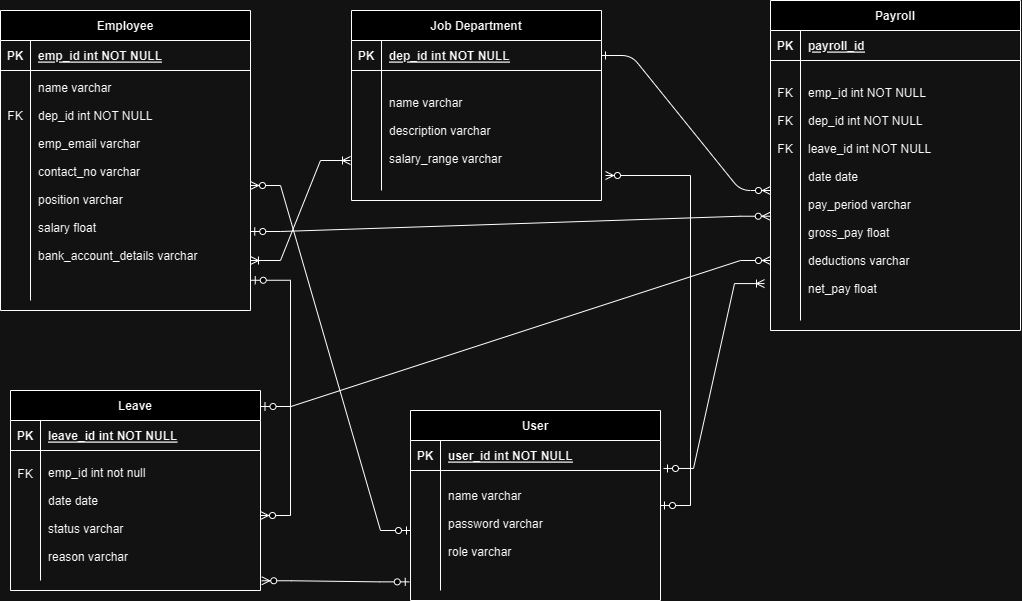

The diagram above was exported from draw.io. Its source (the exported page's mxGraphModel, read from the mxfile embedded in the PNG):
<mxGraphModel dx="2008" dy="594" grid="1" gridSize="10" guides="1" tooltips="1" connect="1" arrows="1" fold="1" page="1" pageScale="1" pageWidth="850" pageHeight="1100" math="0" shadow="0" extFonts="Permanent Marker^https://fonts.googleapis.com/css?family=Permanent+Marker">
  <root>
    <mxCell id="0" />
    <mxCell id="1" parent="0" />
    <mxCell id="C-vyLk0tnHw3VtMMgP7b-12" value="" style="edgeStyle=entityRelationEdgeStyle;endArrow=ERzeroToMany;startArrow=ERone;endFill=1;startFill=0;" parent="1" source="C-vyLk0tnHw3VtMMgP7b-3" target="C-vyLk0tnHw3VtMMgP7b-17" edge="1">
      <mxGeometry width="100" height="100" relative="1" as="geometry">
        <mxPoint x="400" y="180" as="sourcePoint" />
        <mxPoint x="460" y="205" as="targetPoint" />
      </mxGeometry>
    </mxCell>
    <mxCell id="C-vyLk0tnHw3VtMMgP7b-2" value="Job Department" style="shape=table;startSize=30;container=1;collapsible=1;childLayout=tableLayout;fixedRows=1;rowLines=0;fontStyle=1;align=center;resizeLast=1;" parent="1" vertex="1">
      <mxGeometry x="151" y="20" width="250" height="190" as="geometry" />
    </mxCell>
    <mxCell id="C-vyLk0tnHw3VtMMgP7b-3" value="" style="shape=partialRectangle;collapsible=0;dropTarget=0;pointerEvents=0;fillColor=none;points=[[0,0.5],[1,0.5]];portConstraint=eastwest;top=0;left=0;right=0;bottom=1;" parent="C-vyLk0tnHw3VtMMgP7b-2" vertex="1">
      <mxGeometry y="30" width="250" height="30" as="geometry" />
    </mxCell>
    <mxCell id="C-vyLk0tnHw3VtMMgP7b-4" value="PK" style="shape=partialRectangle;overflow=hidden;connectable=0;fillColor=none;top=0;left=0;bottom=0;right=0;fontStyle=1;" parent="C-vyLk0tnHw3VtMMgP7b-3" vertex="1">
      <mxGeometry width="30" height="30" as="geometry">
        <mxRectangle width="30" height="30" as="alternateBounds" />
      </mxGeometry>
    </mxCell>
    <mxCell id="C-vyLk0tnHw3VtMMgP7b-5" value="dep_id int NOT NULL" style="shape=partialRectangle;overflow=hidden;connectable=0;fillColor=none;top=0;left=0;bottom=0;right=0;align=left;spacingLeft=6;fontStyle=5;" parent="C-vyLk0tnHw3VtMMgP7b-3" vertex="1">
      <mxGeometry x="30" width="220" height="30" as="geometry">
        <mxRectangle width="220" height="30" as="alternateBounds" />
      </mxGeometry>
    </mxCell>
    <mxCell id="C-vyLk0tnHw3VtMMgP7b-6" value="" style="shape=partialRectangle;collapsible=0;dropTarget=0;pointerEvents=0;fillColor=none;points=[[0,0.5],[1,0.5]];portConstraint=eastwest;top=0;left=0;right=0;bottom=0;" parent="C-vyLk0tnHw3VtMMgP7b-2" vertex="1">
      <mxGeometry y="60" width="250" height="120" as="geometry" />
    </mxCell>
    <mxCell id="C-vyLk0tnHw3VtMMgP7b-7" value="" style="shape=partialRectangle;overflow=hidden;connectable=0;fillColor=none;top=0;left=0;bottom=0;right=0;" parent="C-vyLk0tnHw3VtMMgP7b-6" vertex="1">
      <mxGeometry width="30" height="120" as="geometry">
        <mxRectangle width="30" height="120" as="alternateBounds" />
      </mxGeometry>
    </mxCell>
    <mxCell id="C-vyLk0tnHw3VtMMgP7b-8" value="name varchar&#10;&#10;description varchar&#10;&#10;salary_range varchar" style="shape=partialRectangle;overflow=hidden;connectable=0;fillColor=none;top=0;left=0;bottom=0;right=0;align=left;spacingLeft=6;" parent="C-vyLk0tnHw3VtMMgP7b-6" vertex="1">
      <mxGeometry x="30" width="220" height="120" as="geometry">
        <mxRectangle width="220" height="120" as="alternateBounds" />
      </mxGeometry>
    </mxCell>
    <mxCell id="C-vyLk0tnHw3VtMMgP7b-13" value="Payroll" style="shape=table;startSize=30;container=1;collapsible=1;childLayout=tableLayout;fixedRows=1;rowLines=0;fontStyle=1;align=center;resizeLast=1;" parent="1" vertex="1">
      <mxGeometry x="570" y="10" width="250" height="330" as="geometry" />
    </mxCell>
    <mxCell id="C-vyLk0tnHw3VtMMgP7b-14" value="" style="shape=partialRectangle;collapsible=0;dropTarget=0;pointerEvents=0;fillColor=none;points=[[0,0.5],[1,0.5]];portConstraint=eastwest;top=0;left=0;right=0;bottom=1;" parent="C-vyLk0tnHw3VtMMgP7b-13" vertex="1">
      <mxGeometry y="30" width="250" height="30" as="geometry" />
    </mxCell>
    <mxCell id="C-vyLk0tnHw3VtMMgP7b-15" value="PK" style="shape=partialRectangle;overflow=hidden;connectable=0;fillColor=none;top=0;left=0;bottom=0;right=0;fontStyle=1;" parent="C-vyLk0tnHw3VtMMgP7b-14" vertex="1">
      <mxGeometry width="30" height="30" as="geometry">
        <mxRectangle width="30" height="30" as="alternateBounds" />
      </mxGeometry>
    </mxCell>
    <mxCell id="C-vyLk0tnHw3VtMMgP7b-16" value="payroll_id" style="shape=partialRectangle;overflow=hidden;connectable=0;fillColor=none;top=0;left=0;bottom=0;right=0;align=left;spacingLeft=6;fontStyle=5;" parent="C-vyLk0tnHw3VtMMgP7b-14" vertex="1">
      <mxGeometry x="30" width="220" height="30" as="geometry">
        <mxRectangle width="220" height="30" as="alternateBounds" />
      </mxGeometry>
    </mxCell>
    <mxCell id="C-vyLk0tnHw3VtMMgP7b-17" value="" style="shape=partialRectangle;collapsible=0;dropTarget=0;pointerEvents=0;fillColor=none;points=[[0,0.5],[1,0.5]];portConstraint=eastwest;top=0;left=0;right=0;bottom=0;" parent="C-vyLk0tnHw3VtMMgP7b-13" vertex="1">
      <mxGeometry y="60" width="250" height="260" as="geometry" />
    </mxCell>
    <mxCell id="C-vyLk0tnHw3VtMMgP7b-18" value="FK&#10;&#10;FK&#10;&#10;FK&#10;&#10;&#10;&#10;&#10;&#10;&#10;&#10;&#10;&#10;" style="shape=partialRectangle;overflow=hidden;connectable=0;fillColor=none;top=0;left=0;bottom=0;right=0;" parent="C-vyLk0tnHw3VtMMgP7b-17" vertex="1">
      <mxGeometry width="30" height="260" as="geometry">
        <mxRectangle width="30" height="260" as="alternateBounds" />
      </mxGeometry>
    </mxCell>
    <mxCell id="C-vyLk0tnHw3VtMMgP7b-19" value="emp_id int NOT NULL&#10;&#10;dep_id int NOT NULL&#10;&#10;leave_id int NOT NULL&#10;&#10;date date&#10;&#10;pay_period varchar&#10;&#10;gross_pay float&#10;&#10;deductions varchar&#10;&#10;net_pay float" style="shape=partialRectangle;overflow=hidden;connectable=0;fillColor=none;top=0;left=0;bottom=0;right=0;align=left;spacingLeft=6;" parent="C-vyLk0tnHw3VtMMgP7b-17" vertex="1">
      <mxGeometry x="30" width="220" height="260" as="geometry">
        <mxRectangle width="220" height="260" as="alternateBounds" />
      </mxGeometry>
    </mxCell>
    <mxCell id="C-vyLk0tnHw3VtMMgP7b-23" value="Employee" style="shape=table;startSize=30;container=1;collapsible=1;childLayout=tableLayout;fixedRows=1;rowLines=0;fontStyle=1;align=center;resizeLast=1;" parent="1" vertex="1">
      <mxGeometry x="-200" y="20" width="250" height="300" as="geometry" />
    </mxCell>
    <mxCell id="C-vyLk0tnHw3VtMMgP7b-24" value="" style="shape=partialRectangle;collapsible=0;dropTarget=0;pointerEvents=0;fillColor=none;points=[[0,0.5],[1,0.5]];portConstraint=eastwest;top=0;left=0;right=0;bottom=1;" parent="C-vyLk0tnHw3VtMMgP7b-23" vertex="1">
      <mxGeometry y="30" width="250" height="30" as="geometry" />
    </mxCell>
    <mxCell id="C-vyLk0tnHw3VtMMgP7b-25" value="PK" style="shape=partialRectangle;overflow=hidden;connectable=0;fillColor=none;top=0;left=0;bottom=0;right=0;fontStyle=1;" parent="C-vyLk0tnHw3VtMMgP7b-24" vertex="1">
      <mxGeometry width="30" height="30" as="geometry">
        <mxRectangle width="30" height="30" as="alternateBounds" />
      </mxGeometry>
    </mxCell>
    <mxCell id="C-vyLk0tnHw3VtMMgP7b-26" value="emp_id int NOT NULL " style="shape=partialRectangle;overflow=hidden;connectable=0;fillColor=none;top=0;left=0;bottom=0;right=0;align=left;spacingLeft=6;fontStyle=5;" parent="C-vyLk0tnHw3VtMMgP7b-24" vertex="1">
      <mxGeometry x="30" width="220" height="30" as="geometry">
        <mxRectangle width="220" height="30" as="alternateBounds" />
      </mxGeometry>
    </mxCell>
    <mxCell id="C-vyLk0tnHw3VtMMgP7b-27" value="" style="shape=partialRectangle;collapsible=0;dropTarget=0;pointerEvents=0;fillColor=none;points=[[0,0.5],[1,0.5]];portConstraint=eastwest;top=0;left=0;right=0;bottom=0;" parent="C-vyLk0tnHw3VtMMgP7b-23" vertex="1">
      <mxGeometry y="60" width="250" height="230" as="geometry" />
    </mxCell>
    <mxCell id="C-vyLk0tnHw3VtMMgP7b-28" value="FK&#10;&#10;&#10;&#10;&#10;&#10;&#10;&#10;&#10;&#10;" style="shape=partialRectangle;overflow=hidden;connectable=0;fillColor=none;top=0;left=0;bottom=0;right=0;" parent="C-vyLk0tnHw3VtMMgP7b-27" vertex="1">
      <mxGeometry width="30" height="230" as="geometry">
        <mxRectangle width="30" height="230" as="alternateBounds" />
      </mxGeometry>
    </mxCell>
    <mxCell id="C-vyLk0tnHw3VtMMgP7b-29" value="name varchar&#10;&#10;dep_id int NOT NULL&#10;&#10;emp_email varchar&#10;&#10;contact_no varchar&#10;&#10;position varchar&#10;&#10;salary float&#10;&#10;bank_account_details varchar&#10;&#10;" style="shape=partialRectangle;overflow=hidden;connectable=0;fillColor=none;top=0;left=0;bottom=0;right=0;align=left;spacingLeft=6;" parent="C-vyLk0tnHw3VtMMgP7b-27" vertex="1">
      <mxGeometry x="30" width="220" height="230" as="geometry">
        <mxRectangle width="220" height="230" as="alternateBounds" />
      </mxGeometry>
    </mxCell>
    <mxCell id="srwKwPHLMGRQqnYRBpeE-4" value="Leave" style="shape=table;startSize=30;container=1;collapsible=1;childLayout=tableLayout;fixedRows=1;rowLines=0;fontStyle=1;align=center;resizeLast=1;" vertex="1" parent="1">
      <mxGeometry x="-190" y="400" width="250" height="200" as="geometry" />
    </mxCell>
    <mxCell id="srwKwPHLMGRQqnYRBpeE-5" value="" style="shape=partialRectangle;collapsible=0;dropTarget=0;pointerEvents=0;fillColor=none;points=[[0,0.5],[1,0.5]];portConstraint=eastwest;top=0;left=0;right=0;bottom=1;" vertex="1" parent="srwKwPHLMGRQqnYRBpeE-4">
      <mxGeometry y="30" width="250" height="30" as="geometry" />
    </mxCell>
    <mxCell id="srwKwPHLMGRQqnYRBpeE-6" value="PK" style="shape=partialRectangle;overflow=hidden;connectable=0;fillColor=none;top=0;left=0;bottom=0;right=0;fontStyle=1;" vertex="1" parent="srwKwPHLMGRQqnYRBpeE-5">
      <mxGeometry width="30" height="30" as="geometry">
        <mxRectangle width="30" height="30" as="alternateBounds" />
      </mxGeometry>
    </mxCell>
    <mxCell id="srwKwPHLMGRQqnYRBpeE-7" value="leave_id int NOT NULL" style="shape=partialRectangle;overflow=hidden;connectable=0;fillColor=none;top=0;left=0;bottom=0;right=0;align=left;spacingLeft=6;fontStyle=5;" vertex="1" parent="srwKwPHLMGRQqnYRBpeE-5">
      <mxGeometry x="30" width="220" height="30" as="geometry">
        <mxRectangle width="220" height="30" as="alternateBounds" />
      </mxGeometry>
    </mxCell>
    <mxCell id="srwKwPHLMGRQqnYRBpeE-8" value="" style="shape=partialRectangle;collapsible=0;dropTarget=0;pointerEvents=0;fillColor=none;points=[[0,0.5],[1,0.5]];portConstraint=eastwest;top=0;left=0;right=0;bottom=0;" vertex="1" parent="srwKwPHLMGRQqnYRBpeE-4">
      <mxGeometry y="60" width="250" height="130" as="geometry" />
    </mxCell>
    <mxCell id="srwKwPHLMGRQqnYRBpeE-9" value="FK&#10;&#10;&#10;&#10;&#10;&#10;" style="shape=partialRectangle;overflow=hidden;connectable=0;fillColor=none;top=0;left=0;bottom=0;right=0;" vertex="1" parent="srwKwPHLMGRQqnYRBpeE-8">
      <mxGeometry width="30" height="130" as="geometry">
        <mxRectangle width="30" height="130" as="alternateBounds" />
      </mxGeometry>
    </mxCell>
    <mxCell id="srwKwPHLMGRQqnYRBpeE-10" value="&#10;emp_id int not null&#10;&#10;date date&#10;&#10;status varchar&#10;&#10;reason varchar&#10;&#10;&#10;&#10;&#10;&#10;&#10;&#10;" style="shape=partialRectangle;overflow=hidden;connectable=0;fillColor=none;top=0;left=0;bottom=0;right=0;align=left;spacingLeft=6;" vertex="1" parent="srwKwPHLMGRQqnYRBpeE-8">
      <mxGeometry x="30" width="220" height="130" as="geometry">
        <mxRectangle width="220" height="130" as="alternateBounds" />
      </mxGeometry>
    </mxCell>
    <mxCell id="srwKwPHLMGRQqnYRBpeE-17" value="" style="edgeStyle=entityRelationEdgeStyle;fontSize=12;html=1;endArrow=ERzeroToMany;startArrow=ERzeroToOne;rounded=0;exitX=1.003;exitY=0.912;exitDx=0;exitDy=0;exitPerimeter=0;" edge="1" parent="1" source="C-vyLk0tnHw3VtMMgP7b-27" target="srwKwPHLMGRQqnYRBpeE-8">
      <mxGeometry width="100" height="100" relative="1" as="geometry">
        <mxPoint x="50" y="350.00000000000006" as="sourcePoint" />
        <mxPoint x="59.5" y="513.29" as="targetPoint" />
        <Array as="points">
          <mxPoint x="-10.5" y="824.98" />
          <mxPoint x="132.75" y="578.98" />
          <mxPoint x="160" y="510" />
        </Array>
      </mxGeometry>
    </mxCell>
    <mxCell id="srwKwPHLMGRQqnYRBpeE-18" value="" style="edgeStyle=entityRelationEdgeStyle;fontSize=12;html=1;endArrow=ERzeroToMany;startArrow=ERzeroToOne;rounded=0;exitX=1.001;exitY=0.7;exitDx=0;exitDy=0;exitPerimeter=0;entryX=-0.001;entryY=0.599;entryDx=0;entryDy=0;entryPerimeter=0;" edge="1" parent="1" source="C-vyLk0tnHw3VtMMgP7b-27" target="C-vyLk0tnHw3VtMMgP7b-17">
      <mxGeometry width="100" height="100" relative="1" as="geometry">
        <mxPoint x="54.25" y="229.99999999999994" as="sourcePoint" />
        <mxPoint x="511" y="242.2899999999999" as="targetPoint" />
      </mxGeometry>
    </mxCell>
    <mxCell id="srwKwPHLMGRQqnYRBpeE-34" value="" style="edgeStyle=entityRelationEdgeStyle;fontSize=12;html=1;endArrow=ERzeroToMany;startArrow=ERzeroToOne;rounded=0;exitX=1.002;exitY=0.08;exitDx=0;exitDy=0;exitPerimeter=0;entryX=0.008;entryY=0.796;entryDx=0;entryDy=0;entryPerimeter=0;" edge="1" parent="1" source="srwKwPHLMGRQqnYRBpeE-4">
      <mxGeometry width="100" height="100" relative="1" as="geometry">
        <mxPoint x="58" y="408.17" as="sourcePoint" />
        <mxPoint x="570" y="270" as="targetPoint" />
        <Array as="points">
          <mxPoint x="15" y="343.04" />
          <mxPoint x="25" y="408.04" />
          <mxPoint x="35" y="363.04" />
        </Array>
      </mxGeometry>
    </mxCell>
    <mxCell id="srwKwPHLMGRQqnYRBpeE-35" value="User" style="shape=table;startSize=30;container=1;collapsible=1;childLayout=tableLayout;fixedRows=1;rowLines=0;fontStyle=1;align=center;resizeLast=1;" vertex="1" parent="1">
      <mxGeometry x="210" y="420" width="250" height="190" as="geometry" />
    </mxCell>
    <mxCell id="srwKwPHLMGRQqnYRBpeE-36" value="" style="shape=partialRectangle;collapsible=0;dropTarget=0;pointerEvents=0;fillColor=none;points=[[0,0.5],[1,0.5]];portConstraint=eastwest;top=0;left=0;right=0;bottom=1;" vertex="1" parent="srwKwPHLMGRQqnYRBpeE-35">
      <mxGeometry y="30" width="250" height="30" as="geometry" />
    </mxCell>
    <mxCell id="srwKwPHLMGRQqnYRBpeE-37" value="PK" style="shape=partialRectangle;overflow=hidden;connectable=0;fillColor=none;top=0;left=0;bottom=0;right=0;fontStyle=1;" vertex="1" parent="srwKwPHLMGRQqnYRBpeE-36">
      <mxGeometry width="30" height="30" as="geometry">
        <mxRectangle width="30" height="30" as="alternateBounds" />
      </mxGeometry>
    </mxCell>
    <mxCell id="srwKwPHLMGRQqnYRBpeE-38" value="user_id int NOT NULL" style="shape=partialRectangle;overflow=hidden;connectable=0;fillColor=none;top=0;left=0;bottom=0;right=0;align=left;spacingLeft=6;fontStyle=5;" vertex="1" parent="srwKwPHLMGRQqnYRBpeE-36">
      <mxGeometry x="30" width="220" height="30" as="geometry">
        <mxRectangle width="220" height="30" as="alternateBounds" />
      </mxGeometry>
    </mxCell>
    <mxCell id="srwKwPHLMGRQqnYRBpeE-39" value="" style="shape=partialRectangle;collapsible=0;dropTarget=0;pointerEvents=0;fillColor=none;points=[[0,0.5],[1,0.5]];portConstraint=eastwest;top=0;left=0;right=0;bottom=0;" vertex="1" parent="srwKwPHLMGRQqnYRBpeE-35">
      <mxGeometry y="60" width="250" height="120" as="geometry" />
    </mxCell>
    <mxCell id="srwKwPHLMGRQqnYRBpeE-40" value="" style="shape=partialRectangle;overflow=hidden;connectable=0;fillColor=none;top=0;left=0;bottom=0;right=0;" vertex="1" parent="srwKwPHLMGRQqnYRBpeE-39">
      <mxGeometry width="30" height="120" as="geometry">
        <mxRectangle width="30" height="120" as="alternateBounds" />
      </mxGeometry>
    </mxCell>
    <mxCell id="srwKwPHLMGRQqnYRBpeE-41" value="name varchar&#10;&#10;password varchar&#10;&#10;role varchar&#10;" style="shape=partialRectangle;overflow=hidden;connectable=0;fillColor=none;top=0;left=0;bottom=0;right=0;align=left;spacingLeft=6;" vertex="1" parent="srwKwPHLMGRQqnYRBpeE-39">
      <mxGeometry x="30" width="220" height="120" as="geometry">
        <mxRectangle width="220" height="120" as="alternateBounds" />
      </mxGeometry>
    </mxCell>
    <mxCell id="srwKwPHLMGRQqnYRBpeE-43" value="" style="edgeStyle=entityRelationEdgeStyle;fontSize=12;html=1;endArrow=ERoneToMany;startArrow=ERzeroToOne;rounded=0;entryX=-0.024;entryY=0.858;entryDx=0;entryDy=0;entryPerimeter=0;exitX=1.012;exitY=-0.017;exitDx=0;exitDy=0;exitPerimeter=0;" edge="1" parent="1" source="srwKwPHLMGRQqnYRBpeE-39" target="C-vyLk0tnHw3VtMMgP7b-17">
      <mxGeometry width="100" height="100" relative="1" as="geometry">
        <mxPoint x="320" y="400" as="sourcePoint" />
        <mxPoint x="390" y="340" as="targetPoint" />
        <Array as="points">
          <mxPoint x="490" y="320" />
        </Array>
      </mxGeometry>
    </mxCell>
    <mxCell id="srwKwPHLMGRQqnYRBpeE-47" value="" style="edgeStyle=entityRelationEdgeStyle;fontSize=12;html=1;endArrow=ERzeroToMany;startArrow=ERzeroToOne;rounded=0;exitX=0;exitY=0.5;exitDx=0;exitDy=0;" edge="1" parent="1" source="srwKwPHLMGRQqnYRBpeE-39" target="C-vyLk0tnHw3VtMMgP7b-27">
      <mxGeometry width="100" height="100" relative="1" as="geometry">
        <mxPoint x="290" y="440" as="sourcePoint" />
        <mxPoint x="390" y="340" as="targetPoint" />
        <Array as="points">
          <mxPoint x="210" y="480" />
        </Array>
      </mxGeometry>
    </mxCell>
    <mxCell id="srwKwPHLMGRQqnYRBpeE-48" value="" style="edgeStyle=entityRelationEdgeStyle;fontSize=12;html=1;endArrow=ERzeroToMany;startArrow=ERzeroToOne;rounded=0;entryX=1.016;entryY=0.875;entryDx=0;entryDy=0;entryPerimeter=0;" edge="1" parent="1" source="srwKwPHLMGRQqnYRBpeE-35" target="C-vyLk0tnHw3VtMMgP7b-6">
      <mxGeometry width="100" height="100" relative="1" as="geometry">
        <mxPoint x="290" y="440" as="sourcePoint" />
        <mxPoint x="390" y="340" as="targetPoint" />
      </mxGeometry>
    </mxCell>
    <mxCell id="srwKwPHLMGRQqnYRBpeE-51" value="" style="edgeStyle=entityRelationEdgeStyle;fontSize=12;html=1;endArrow=ERzeroToMany;startArrow=ERzeroToOne;rounded=0;exitX=-0.005;exitY=0.928;exitDx=0;exitDy=0;exitPerimeter=0;entryX=1.005;entryY=1.002;entryDx=0;entryDy=0;entryPerimeter=0;" edge="1" parent="1" source="srwKwPHLMGRQqnYRBpeE-39" target="srwKwPHLMGRQqnYRBpeE-8">
      <mxGeometry width="100" height="100" relative="1" as="geometry">
        <mxPoint x="200" y="530" as="sourcePoint" />
        <mxPoint x="300" y="430" as="targetPoint" />
      </mxGeometry>
    </mxCell>
    <mxCell id="srwKwPHLMGRQqnYRBpeE-52" value="" style="edgeStyle=entityRelationEdgeStyle;fontSize=12;html=1;endArrow=ERoneToMany;startArrow=ERoneToMany;rounded=0;" edge="1" parent="1">
      <mxGeometry width="100" height="100" relative="1" as="geometry">
        <mxPoint x="50" y="270" as="sourcePoint" />
        <mxPoint x="150" y="170" as="targetPoint" />
      </mxGeometry>
    </mxCell>
  </root>
</mxGraphModel>